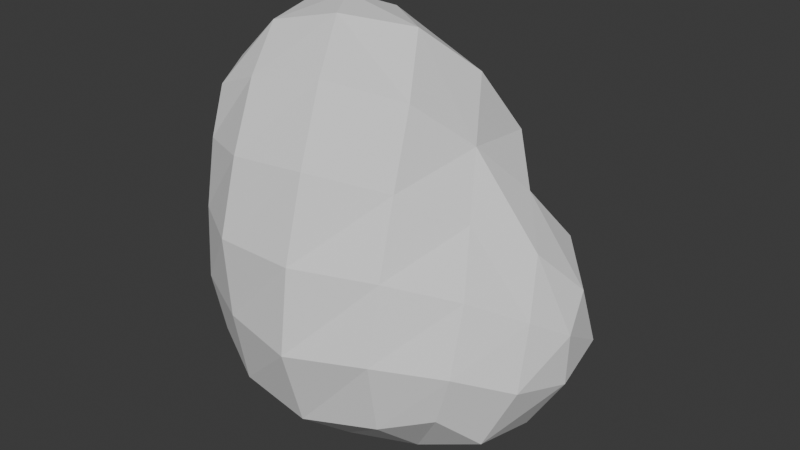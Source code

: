 # Source: stone2.blend  (saved by Blender 5.0.119; exported with 4.5.12 LTS)
import bpy
from mathutils import Matrix  # noqa: F401  (used for matrix-valued properties, if any)

bpy.ops.wm.read_factory_settings(use_empty=True)
scene = bpy.context.scene
scene.name = 'Scene'

# ---- collections
col_collection = bpy.data.collections.new('Collection'); scene.collection.children.link(col_collection)

# ---- world
world_world = bpy.data.worlds.new('World'); scene.world = world_world
world_world.use_nodes = True; world_world.node_tree.nodes.clear()
_N = world_world.node_tree.nodes; _L = world_world.node_tree.links
n0 = _N.new('ShaderNodeOutputWorld'); n0.name = 'World Output'; n0.location = (200, 100)
n1 = _N.new('ShaderNodeBackground'); n1.name = 'Background'; n1.location = (-200, 100)
n1.inputs[0].default_value = (0.05088, 0.05088, 0.05088, 1.0)
_L.new(n1.outputs[0], n0.inputs[0])
n0.is_active_output = True
world_world.color = (0.05088, 0.05088, 0.05088)
world_world.sun_shadow_jitter_overblur = 0.0

# ---- meshes
me_rock = bpy.data.meshes.new('rock')
me_rock.from_pydata([(0.1691, 0.001087, 0.1737), (0.2556, -0.2215, -0.2943), (0.249, 0.2064, -0.2837), (-0.2368, 0.2143, -0.2375), (-0.2559, 0.1695, 0.2241), (-0.286, -0.2172, 0.2545), (-0.275, -0.2642, -0.2783), (0.2849, 0.1752, -0.04643), (0.2746, -0.168, -0.05121), (0.3193, -0.0008235, -0.3924), (-0.04226, 0.1761, 0.2874), (0.001757, 0.2587, -0.3026), (-0.2569, 0.2044, -0.00471), (-0.03177, -0.2091, 0.3198), (0.002499, -0.324, -0.3492), (-0.3031, -0.2637, 0.0004505), (-0.3376, -0.002563, 0.2832), (-0.323, -0.001962, -0.3245), (0.4023, 0.0007745, -0.1515), (-0.005538, 0.2805, -0.005206), (0.007006, -0.3524, 0.006306), (-0.147, -0.001646, 0.4144), (-0.004944, -0.00334, -0.4661), (-0.3925, -0.002221, -0.003354), (0.2359, 0.09151, 0.06952), (0.2747, 0.2025, -0.1808), (0.2202, -0.08254, 0.05712), (0.2887, -0.2254, -0.1838), (0.3084, -0.1447, -0.3666), (0.2964, 0.1335, -0.3518), (0.09893, 0.1097, 0.2776), (-0.172, 0.1803, 0.2582), (0.1465, 0.2425, -0.3022), (-0.1366, 0.234, -0.2664), (-0.2708, 0.2419, -0.1415), (-0.2533, 0.1774, 0.125), (0.0962, -0.1081, 0.2731), (-0.1814, -0.2344, 0.2975), (0.1572, -0.2786, -0.3263), (-0.1614, -0.3119, -0.3283), (-0.2983, -0.2414, 0.1458), (-0.2983, -0.277, -0.1527), (-0.3069, 0.1076, 0.2619), (-0.327, -0.124, 0.2792), (-0.2898, 0.1369, -0.2904), (-0.3177, -0.1535, -0.3197), (0.3597, -0.07726, -0.1034), (0.3995, 0.0002903, -0.2624), (0.3759, 0.08391, -0.09838), (0.1362, 0.2213, -0.0238), (0.0004346, 0.2933, -0.1571), (-0.1525, 0.2847, -0.001365), (-0.01113, 0.2652, 0.1588), (-0.004957, -0.2924, 0.1724), (-0.1653, -0.351, 0.007341), (0.009443, -0.378, -0.1714), (0.1519, -0.2616, -0.01585), (-0.09388, 0.08228, 0.3794), (-0.2513, -0.001516, 0.3858), (-0.08984, -0.09543, 0.4048), (-0.006043, -0.1806, -0.4714), (-0.1713, -0.003835, -0.4125), (-0.001248, 0.1473, -0.4062), (0.1724, -0.001035, -0.484), (-0.3885, -0.001427, -0.1647), (-0.3857, -0.1433, -0.004084), (-0.3798, -0.002212, 0.1472), (-0.3382, 0.1174, -0.00223), (0.3195, 0.0002517, -0.003874), (0.3724, -0.1259, -0.2305), (0.382, 0.1304, -0.2324), (0.1383, 0.1994, 0.1395), (0.1454, 0.2568, -0.1627), (-0.1524, 0.3259, -0.1526), (-0.1544, 0.23, 0.136), (0.1238, -0.1869, 0.1277), (-0.1661, -0.305, 0.1638), (-0.1548, -0.3484, -0.1597), (0.1612, -0.3076, -0.1698), (0.02863, -0.0004526, 0.378), (-0.2169, 0.1076, 0.346), (-0.2272, -0.1273, 0.3736), (0.1613, -0.1575, -0.4336), (-0.1767, -0.1689, -0.4236), (-0.1529, 0.1375, -0.3594), (0.158, 0.1453, -0.4141), (-0.3488, 0.1341, -0.1515), (-0.3828, -0.151, -0.1649), (-0.3764, -0.1331, 0.148), (-0.3298, 0.1073, 0.1354)], [], [(0, 26, 68, 24), (26, 8, 46, 68), (68, 46, 18, 48), (24, 68, 48, 7), (1, 28, 69, 27), (28, 9, 47, 69), (69, 47, 18, 46), (27, 69, 46, 8), (2, 25, 70, 29), (25, 7, 48, 70), (70, 48, 18, 47), (29, 70, 47, 9), (0, 24, 71, 30), (24, 7, 49, 71), (71, 49, 19, 52), (30, 71, 52, 10), (7, 25, 72, 49), (25, 2, 32, 72), (72, 32, 11, 50), (49, 72, 50, 19), (19, 50, 73, 51), (50, 11, 33, 73), (73, 33, 3, 34), (51, 73, 34, 12), (10, 52, 74, 31), (52, 19, 51, 74), (74, 51, 12, 35), (31, 74, 35, 4), (0, 36, 75, 26), (36, 13, 53, 75), (75, 53, 20, 56), (26, 75, 56, 8), (13, 37, 76, 53), (37, 5, 40, 76), (76, 40, 15, 54), (53, 76, 54, 20), (20, 54, 77, 55), (54, 15, 41, 77), (77, 41, 6, 39), (55, 77, 39, 14), (8, 56, 78, 27), (56, 20, 55, 78), (78, 55, 14, 38), (27, 78, 38, 1), (0, 30, 79, 36), (30, 10, 57, 79), (79, 57, 21, 59), (36, 79, 59, 13), (4, 42, 80, 31), (42, 16, 58, 80), (80, 58, 21, 57), (31, 80, 57, 10), (5, 37, 81, 43), (37, 13, 59, 81), (81, 59, 21, 58), (43, 81, 58, 16), (1, 38, 82, 28), (38, 14, 60, 82), (82, 60, 22, 63), (28, 82, 63, 9), (14, 39, 83, 60), (39, 6, 45, 83), (83, 45, 17, 61), (60, 83, 61, 22), (22, 61, 84, 62), (61, 17, 44, 84), (84, 44, 3, 33), (62, 84, 33, 11), (9, 63, 85, 29), (63, 22, 62, 85), (85, 62, 11, 32), (29, 85, 32, 2), (3, 44, 86, 34), (44, 17, 64, 86), (86, 64, 23, 67), (34, 86, 67, 12), (17, 45, 87, 64), (45, 6, 41, 87), (87, 41, 15, 65), (64, 87, 65, 23), (23, 65, 88, 66), (65, 15, 40, 88), (88, 40, 5, 43), (66, 88, 43, 16), (12, 67, 89, 35), (67, 23, 66, 89), (89, 66, 16, 42), (35, 89, 42, 4)])
_uv = me_rock.uv_layers.new(name='UVMap')
_uv.uv.foreach_set('vector', [0.1864, 0.1165, 0.1835, 0.2025, 0.1035, 0.221, 0.1115, 0.1508, 0.1835, 0.2025, 0.181, 0.2853, 0.1048, 0.2958, 0.1035, 0.221, 0.1035, 0.221, 0.1048, 0.2958, 0.05148, 0.303, 0.03673, 0.2512, 0.5896, 0.7281, 0.6408, 0.7733, 0.6018, 0.8425, 0.544, 0.8007, 0.1799, 0.4183, 0.1199, 0.4389, 0.103, 0.3734, 0.1813, 0.3682, 0.1199, 0.4389, 0.05686, 0.4138, 0.03937, 0.3578, 0.103, 0.3734, 0.103, 0.3734, 0.03937, 0.3578, 0.05148, 0.303, 0.1048, 0.2958, 0.1813, 0.3682, 0.103, 0.3734, 0.1048, 0.2958, 0.181, 0.2853, 0.6611, 0.2654, 0.7058, 0.2322, 0.7407, 0.3043, 0.6619, 0.3283, 0.5015, 0.8426, 0.544, 0.8007, 0.6018, 0.8425, 0.5558, 0.895, 5.596e-09, 0.3057, 0.03673, 0.2512, 0.05148, 0.303, 0.03937, 0.3578, 0.6619, 0.3283, 0.7407, 0.3043, 0.7386, 0.362, 0.659, 0.393, 0.6304, 0.65, 0.5896, 0.7281, 0.5261, 0.6805, 0.5818, 0.6044, 0.5896, 0.7281, 0.544, 0.8007, 0.4826, 0.7342, 0.5261, 0.6805, 0.7407, 0.06841, 0.6886, 0.1264, 0.6266, 0.06243, 0.6753, 1.904e-08, 0.5818, 0.6044, 0.5261, 0.6805, 0.4551, 0.618, 0.5112, 0.5487, 0.544, 0.8007, 0.5015, 0.8426, 0.4416, 0.7876, 0.4826, 0.7342, 0.7058, 0.2322, 0.6611, 0.2654, 0.6062, 0.2341, 0.6497, 0.1733, 0.6497, 0.1733, 0.6062, 0.2341, 0.5365, 0.1904, 0.5819, 0.1209, 0.6886, 0.1264, 0.6497, 0.1733, 0.5819, 0.1209, 0.6266, 0.06243, 0.6266, 0.06243, 0.5819, 0.1209, 0.5099, 0.06794, 0.557, 0.02032, 0.5819, 0.1209, 0.5365, 0.1904, 0.4809, 0.1467, 0.5099, 0.06794, 0.5099, 0.06794, 0.4809, 0.1467, 0.4415, 0.1146, 0.4556, 0.05837, 0.304, 0.6959, 0.3054, 0.7859, 0.2375, 0.7653, 0.2392, 0.6842, 0.5112, 0.5487, 0.4551, 0.618, 0.4222, 0.5542, 0.4637, 0.4997, 0.4551, 0.618, 0.4168, 0.6742, 0.3707, 0.6071, 0.4222, 0.5542, 0.2935, 0.6118, 0.304, 0.6959, 0.2392, 0.6842, 0.2432, 0.6082, 0.2801, 0.5365, 0.2935, 0.6118, 0.2432, 0.6082, 0.2516, 0.5516, 0.1864, 0.1165, 0.2705, 0.08892, 0.2719, 0.1854, 0.1835, 0.2025, 0.2705, 0.08892, 0.3675, 0.07933, 0.3707, 0.1779, 0.2719, 0.1854, 0.2719, 0.1854, 0.3707, 0.1779, 0.3688, 0.2778, 0.2717, 0.2799, 0.1835, 0.2025, 0.2719, 0.1854, 0.2717, 0.2799, 0.181, 0.2853, 0.7867, 0.08962, 0.8495, 0.1333, 0.8274, 0.2129, 0.7558, 0.1775, 0.8495, 0.1333, 0.9067, 0.1646, 0.9112, 0.2228, 0.8274, 0.2129, 0.8274, 0.2129, 0.9112, 0.2228, 0.9151, 0.2953, 0.8215, 0.2971, 0.7558, 0.1775, 0.8274, 0.2129, 0.8215, 0.2971, 0.7407, 0.2686, 0.7407, 0.2686, 0.8215, 0.2971, 0.8279, 0.3686, 0.7422, 0.3553, 0.8215, 0.2971, 0.9151, 0.2953, 0.9181, 0.3668, 0.8279, 0.3686, 0.6569, 0.5267, 0.6929, 0.4429, 0.7417, 0.4684, 0.7328, 0.539, 0.6408, 0.6217, 0.6569, 0.5267, 0.7328, 0.539, 0.7278, 0.6342, 0.181, 0.2853, 0.2717, 0.2799, 0.2669, 0.3697, 0.1813, 0.3682, 0.2717, 0.2799, 0.3688, 0.2778, 0.3561, 0.3731, 0.2669, 0.3697, 0.666, 0.7056, 0.6408, 0.6217, 0.7278, 0.6342, 0.7341, 0.7183, 0.1813, 0.3682, 0.2669, 0.3697, 0.2384, 0.4389, 0.1799, 0.4183, 0.1864, 0.1165, 0.1859, 0.02781, 0.2694, 0.0003491, 0.2705, 0.08892, 0.5818, 0.6044, 0.5112, 0.5487, 0.5556, 0.4806, 0.6295, 0.5225, 0.6295, 0.5225, 0.5556, 0.4806, 0.5837, 0.4314, 0.6408, 0.4443, 0.2705, 0.08892, 0.2694, 0.0003491, 0.3578, -1.154e-08, 0.3675, 0.07933, 0.4359, 0.4705, 0.4554, 0.425, 0.5, 0.4396, 0.4637, 0.4997, 0.2134, 0.5208, 0.1527, 0.4937, 0.1858, 0.4389, 0.2444, 0.4765, 0.5, 0.4396, 0.5459, 0.393, 0.5837, 0.4314, 0.5556, 0.4806, 0.4637, 0.4997, 0.5, 0.4396, 0.5556, 0.4806, 0.5112, 0.5487, 0.9067, 0.1646, 0.8495, 0.1333, 0.9016, 0.07258, 0.9551, 0.1304, 0.8495, 0.1333, 0.7867, 0.08962, 0.8461, 0.02495, 0.9016, 0.07258, 0.9016, 0.07258, 0.8461, 0.02495, 0.9032, -1.633e-08, 0.9537, 0.03045, 0.9551, 0.1304, 0.9016, 0.07258, 0.9537, 0.03045, 1.0, 0.09105, 0.7448, 0.7693, 0.7341, 0.7183, 0.8266, 0.7282, 0.8029, 0.8044, 0.7341, 0.7183, 0.7278, 0.6342, 0.8362, 0.6379, 0.8266, 0.7282, 0.8266, 0.7282, 0.8362, 0.6379, 0.915, 0.6334, 0.915, 0.7355, 0.8029, 0.8044, 0.8266, 0.7282, 0.915, 0.7355, 0.877, 0.8095, 0.7278, 0.6342, 0.7328, 0.539, 0.8318, 0.5362, 0.8362, 0.6379, 0.7328, 0.539, 0.7417, 0.4684, 0.8083, 0.4455, 0.8318, 0.5362, 0.8318, 0.5362, 0.8083, 0.4455, 0.8792, 0.4391, 0.9028, 0.5338, 0.8362, 0.6379, 0.8318, 0.5362, 0.9028, 0.5338, 0.915, 0.6334, 0.4796, 0.3367, 0.4162, 0.271, 0.443, 0.2101, 0.5015, 0.2663, 0.4162, 0.271, 0.3707, 0.1946, 0.3986, 0.1461, 0.443, 0.2101, 0.443, 0.2101, 0.3986, 0.1461, 0.4415, 0.1146, 0.4809, 0.1467, 0.5015, 0.2663, 0.443, 0.2101, 0.4809, 0.1467, 0.5365, 0.1904, 0.659, 0.393, 0.5595, 0.3906, 0.5758, 0.3126, 0.6619, 0.3283, 0.5595, 0.3906, 0.4796, 0.3367, 0.5015, 0.2663, 0.5758, 0.3126, 0.5758, 0.3126, 0.5015, 0.2663, 0.5365, 0.1904, 0.6062, 0.2341, 0.6619, 0.3283, 0.5758, 0.3126, 0.6062, 0.2341, 0.6611, 0.2654, 0.2181, 0.8164, 0.1596, 0.8344, 0.1634, 0.7545, 0.2375, 0.7653, 0.1596, 0.8344, 0.07624, 0.8344, 0.08309, 0.743, 0.1634, 0.7545, 0.1634, 0.7545, 0.08309, 0.743, 0.103, 0.6525, 0.1768, 0.6691, 0.2375, 0.7653, 0.1634, 0.7545, 0.1768, 0.6691, 0.2392, 0.6842, 0.07624, 0.8344, -2.846e-08, 0.8121, 0.007291, 0.7238, 0.08309, 0.743, 0.8083, 0.4455, 0.7417, 0.4684, 0.6929, 0.4429, 0.758, 0.393, 1.0, 0.3458, 0.9181, 0.3668, 0.9151, 0.2953, 0.9938, 0.2724, 0.08309, 0.743, 0.007291, 0.7238, 0.03182, 0.6347, 0.103, 0.6525, 0.103, 0.6525, 0.03182, 0.6347, 0.05912, 0.5512, 0.1257, 0.5686, 0.9938, 0.2724, 0.9151, 0.2953, 0.9112, 0.2228, 0.9834, 0.2, 0.9834, 0.2, 0.9112, 0.2228, 0.9067, 0.1646, 0.9551, 0.1304, 0.1257, 0.5686, 0.05912, 0.5512, 0.09199, 0.4804, 0.1527, 0.4937, 0.2392, 0.6842, 0.1768, 0.6691, 0.1915, 0.5909, 0.2432, 0.6082, 0.1768, 0.6691, 0.103, 0.6525, 0.1257, 0.5686, 0.1915, 0.5909, 0.1915, 0.5909, 0.1257, 0.5686, 0.1527, 0.4937, 0.2134, 0.5208, 0.2432, 0.6082, 0.1915, 0.5909, 0.2134, 0.5208, 0.2516, 0.5516])
me_rock.update()

# ---- objects
ob_rock = bpy.data.objects.new('rock', me_rock)

# ---- transforms, parenting, visibility, modifiers, constraints
ob_rock.location = (0.0, 0.0, 0.0)

# ---- collection membership
col_collection.objects.link(ob_rock)

# ---- scene / render settings (as saved in the file)
scene.frame_start = 1; scene.frame_end = 250; scene.frame_set(1)
scene.render.engine = 'BLENDER_EEVEE_NEXT'
scene.render.bake_bias = 0.0
scene.render.bake_samples = 0
scene.cycles.sampling_pattern = 'TABULATED_SOBOL'
scene.eevee.use_volume_custom_range = False
bpy.context.view_layer.update()

# ---- added for rendering (the .blend has no active camera and no usable light): camera, sun
cam_auto = bpy.data.cameras.new('AutoCamera')
cam_auto.lens = 50.0
cam_auto.sensor_width = 36.0
cam_auto.clip_end = 1000.0
ob_auto_camera = bpy.data.objects.new('AutoCamera', cam_auto)
scene.collection.objects.link(ob_auto_camera)
ob_auto_camera.location = (1.29174, -1.57026, 0.9947)
ob_auto_camera.rotation_euler = (1.09748, -7.21219e-08, 0.694738)
scene.camera = ob_auto_camera
light_auto_sun = bpy.data.lights.new('AutoSun', 'SUN')
light_auto_sun.energy = 3.0
light_auto_sun.angle = 0.0523599
ob_auto_sun = bpy.data.objects.new('AutoSun', light_auto_sun)
scene.collection.objects.link(ob_auto_sun)
ob_auto_sun.rotation_euler = (0.872665, 0.174533, 0.523599)
bpy.context.view_layer.update()
